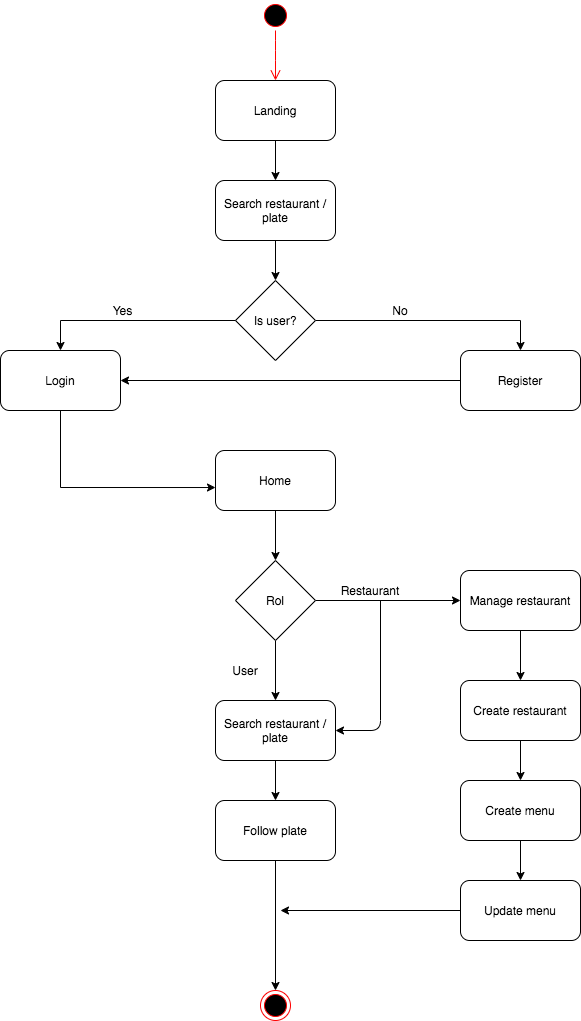

The diagram above was exported from draw.io. Its source (the exported page's mxGraphModel, read from the mxfile embedded in the PNG):
<mxGraphModel dx="1426" dy="807" grid="1" gridSize="10" guides="1" tooltips="1" connect="1" arrows="1" fold="1" page="1" pageScale="1" pageWidth="827" pageHeight="1169" math="0" shadow="0">
  <root>
    <mxCell id="0" />
    <mxCell id="1" parent="0" />
    <mxCell id="fyxzYRa3gDfPD7rjoQer-6" value="" style="ellipse;html=1;shape=startState;fillColor=#000000;strokeColor=#ff0000;" vertex="1" parent="1">
      <mxGeometry x="340" y="20" width="30" height="30" as="geometry" />
    </mxCell>
    <mxCell id="fyxzYRa3gDfPD7rjoQer-7" value="" style="edgeStyle=orthogonalEdgeStyle;html=1;verticalAlign=bottom;endArrow=open;endSize=8;strokeColor=#ff0000;" edge="1" source="fyxzYRa3gDfPD7rjoQer-6" parent="1">
      <mxGeometry relative="1" as="geometry">
        <mxPoint x="355" y="100" as="targetPoint" />
        <Array as="points">
          <mxPoint x="355" y="70" />
          <mxPoint x="355" y="70" />
        </Array>
      </mxGeometry>
    </mxCell>
    <mxCell id="fyxzYRa3gDfPD7rjoQer-21" value="Landing" style="rounded=1;whiteSpace=wrap;html=1;" vertex="1" parent="1">
      <mxGeometry x="295" y="100" width="120" height="60" as="geometry" />
    </mxCell>
    <mxCell id="fyxzYRa3gDfPD7rjoQer-22" value="Search restaurant / plate" style="rounded=1;whiteSpace=wrap;html=1;" vertex="1" parent="1">
      <mxGeometry x="295" y="200" width="120" height="60" as="geometry" />
    </mxCell>
    <mxCell id="fyxzYRa3gDfPD7rjoQer-43" value="" style="edgeStyle=orthogonalEdgeStyle;rounded=0;orthogonalLoop=1;jettySize=auto;html=1;entryX=0.5;entryY=0;entryDx=0;entryDy=0;" edge="1" parent="1" source="fyxzYRa3gDfPD7rjoQer-23" target="fyxzYRa3gDfPD7rjoQer-27">
      <mxGeometry relative="1" as="geometry">
        <mxPoint x="600" y="340" as="targetPoint" />
      </mxGeometry>
    </mxCell>
    <mxCell id="fyxzYRa3gDfPD7rjoQer-23" value="" style="rhombus;whiteSpace=wrap;html=1;" vertex="1" parent="1">
      <mxGeometry x="315" y="300" width="80" height="80" as="geometry" />
    </mxCell>
    <mxCell id="fyxzYRa3gDfPD7rjoQer-24" value="" style="endArrow=classic;html=1;exitX=0.5;exitY=1;exitDx=0;exitDy=0;" edge="1" parent="1" source="fyxzYRa3gDfPD7rjoQer-21" target="fyxzYRa3gDfPD7rjoQer-22">
      <mxGeometry width="50" height="50" relative="1" as="geometry">
        <mxPoint x="390" y="430" as="sourcePoint" />
        <mxPoint x="440" y="380" as="targetPoint" />
      </mxGeometry>
    </mxCell>
    <mxCell id="fyxzYRa3gDfPD7rjoQer-25" value="" style="endArrow=classic;html=1;exitX=0.5;exitY=1;exitDx=0;exitDy=0;" edge="1" parent="1" source="fyxzYRa3gDfPD7rjoQer-22" target="fyxzYRa3gDfPD7rjoQer-23">
      <mxGeometry width="50" height="50" relative="1" as="geometry">
        <mxPoint x="390" y="430" as="sourcePoint" />
        <mxPoint x="440" y="380" as="targetPoint" />
      </mxGeometry>
    </mxCell>
    <mxCell id="fyxzYRa3gDfPD7rjoQer-40" style="edgeStyle=orthogonalEdgeStyle;rounded=0;orthogonalLoop=1;jettySize=auto;html=1;entryX=0.5;entryY=0;entryDx=0;entryDy=0;exitX=0;exitY=0.5;exitDx=0;exitDy=0;" edge="1" parent="1" source="fyxzYRa3gDfPD7rjoQer-23" target="fyxzYRa3gDfPD7rjoQer-34">
      <mxGeometry relative="1" as="geometry">
        <mxPoint x="310" y="340" as="sourcePoint" />
      </mxGeometry>
    </mxCell>
    <mxCell id="fyxzYRa3gDfPD7rjoQer-26" value="Is user?" style="text;html=1;strokeColor=none;fillColor=none;align=center;verticalAlign=middle;whiteSpace=wrap;rounded=0;" vertex="1" parent="1">
      <mxGeometry x="325" y="330" width="60" height="20" as="geometry" />
    </mxCell>
    <mxCell id="fyxzYRa3gDfPD7rjoQer-27" value="Register" style="rounded=1;whiteSpace=wrap;html=1;" vertex="1" parent="1">
      <mxGeometry x="540" y="370" width="120" height="60" as="geometry" />
    </mxCell>
    <mxCell id="fyxzYRa3gDfPD7rjoQer-48" style="edgeStyle=orthogonalEdgeStyle;rounded=0;orthogonalLoop=1;jettySize=auto;html=1;entryX=0;entryY=0.617;entryDx=0;entryDy=0;entryPerimeter=0;" edge="1" parent="1" source="fyxzYRa3gDfPD7rjoQer-34" target="fyxzYRa3gDfPD7rjoQer-46">
      <mxGeometry relative="1" as="geometry">
        <Array as="points">
          <mxPoint x="140" y="507" />
        </Array>
      </mxGeometry>
    </mxCell>
    <mxCell id="fyxzYRa3gDfPD7rjoQer-34" value="Login" style="rounded=1;whiteSpace=wrap;html=1;" vertex="1" parent="1">
      <mxGeometry x="80" y="370" width="120" height="60" as="geometry" />
    </mxCell>
    <mxCell id="fyxzYRa3gDfPD7rjoQer-37" value="Yes" style="text;html=1;strokeColor=none;fillColor=none;align=center;verticalAlign=middle;whiteSpace=wrap;rounded=0;" vertex="1" parent="1">
      <mxGeometry x="180" y="320" width="45" height="20" as="geometry" />
    </mxCell>
    <mxCell id="fyxzYRa3gDfPD7rjoQer-44" value="" style="endArrow=classic;html=1;exitX=0;exitY=0.5;exitDx=0;exitDy=0;entryX=1;entryY=0.5;entryDx=0;entryDy=0;" edge="1" parent="1" source="fyxzYRa3gDfPD7rjoQer-27" target="fyxzYRa3gDfPD7rjoQer-34">
      <mxGeometry width="50" height="50" relative="1" as="geometry">
        <mxPoint x="390" y="430" as="sourcePoint" />
        <mxPoint x="440" y="380" as="targetPoint" />
      </mxGeometry>
    </mxCell>
    <mxCell id="fyxzYRa3gDfPD7rjoQer-45" value="No" style="text;html=1;strokeColor=none;fillColor=none;align=center;verticalAlign=middle;whiteSpace=wrap;rounded=0;" vertex="1" parent="1">
      <mxGeometry x="460" y="320" width="40" height="20" as="geometry" />
    </mxCell>
    <mxCell id="fyxzYRa3gDfPD7rjoQer-50" value="" style="edgeStyle=orthogonalEdgeStyle;rounded=0;orthogonalLoop=1;jettySize=auto;html=1;" edge="1" parent="1" source="fyxzYRa3gDfPD7rjoQer-46" target="fyxzYRa3gDfPD7rjoQer-49">
      <mxGeometry relative="1" as="geometry" />
    </mxCell>
    <mxCell id="fyxzYRa3gDfPD7rjoQer-46" value="Home" style="rounded=1;whiteSpace=wrap;html=1;" vertex="1" parent="1">
      <mxGeometry x="295" y="470" width="120" height="60" as="geometry" />
    </mxCell>
    <mxCell id="fyxzYRa3gDfPD7rjoQer-54" value="" style="edgeStyle=orthogonalEdgeStyle;rounded=0;orthogonalLoop=1;jettySize=auto;html=1;entryX=0;entryY=0.5;entryDx=0;entryDy=0;" edge="1" parent="1" source="fyxzYRa3gDfPD7rjoQer-49" target="fyxzYRa3gDfPD7rjoQer-51">
      <mxGeometry relative="1" as="geometry">
        <mxPoint x="475" y="620" as="targetPoint" />
      </mxGeometry>
    </mxCell>
    <mxCell id="fyxzYRa3gDfPD7rjoQer-67" style="edgeStyle=orthogonalEdgeStyle;rounded=0;orthogonalLoop=1;jettySize=auto;html=1;entryX=0.5;entryY=0;entryDx=0;entryDy=0;" edge="1" parent="1" source="fyxzYRa3gDfPD7rjoQer-49" target="fyxzYRa3gDfPD7rjoQer-66">
      <mxGeometry relative="1" as="geometry" />
    </mxCell>
    <mxCell id="fyxzYRa3gDfPD7rjoQer-49" value="Rol" style="rhombus;whiteSpace=wrap;html=1;" vertex="1" parent="1">
      <mxGeometry x="315" y="580" width="80" height="80" as="geometry" />
    </mxCell>
    <mxCell id="fyxzYRa3gDfPD7rjoQer-60" value="" style="edgeStyle=orthogonalEdgeStyle;rounded=0;orthogonalLoop=1;jettySize=auto;html=1;" edge="1" parent="1" source="fyxzYRa3gDfPD7rjoQer-51" target="fyxzYRa3gDfPD7rjoQer-58">
      <mxGeometry relative="1" as="geometry" />
    </mxCell>
    <mxCell id="fyxzYRa3gDfPD7rjoQer-51" value="Manage restaurant&lt;br&gt;" style="rounded=1;whiteSpace=wrap;html=1;" vertex="1" parent="1">
      <mxGeometry x="540" y="590" width="120" height="60" as="geometry" />
    </mxCell>
    <mxCell id="fyxzYRa3gDfPD7rjoQer-56" value="Restaurant" style="text;html=1;strokeColor=none;fillColor=none;align=center;verticalAlign=middle;whiteSpace=wrap;rounded=0;" vertex="1" parent="1">
      <mxGeometry x="400" y="600" width="100" height="20" as="geometry" />
    </mxCell>
    <mxCell id="fyxzYRa3gDfPD7rjoQer-57" value="User" style="text;html=1;strokeColor=none;fillColor=none;align=center;verticalAlign=middle;whiteSpace=wrap;rounded=0;" vertex="1" parent="1">
      <mxGeometry x="295" y="680" width="60" height="20" as="geometry" />
    </mxCell>
    <mxCell id="fyxzYRa3gDfPD7rjoQer-61" value="" style="edgeStyle=orthogonalEdgeStyle;rounded=0;orthogonalLoop=1;jettySize=auto;html=1;" edge="1" parent="1" source="fyxzYRa3gDfPD7rjoQer-58" target="fyxzYRa3gDfPD7rjoQer-59">
      <mxGeometry relative="1" as="geometry" />
    </mxCell>
    <mxCell id="fyxzYRa3gDfPD7rjoQer-58" value="Create restaurant" style="rounded=1;whiteSpace=wrap;html=1;" vertex="1" parent="1">
      <mxGeometry x="540" y="700" width="120" height="60" as="geometry" />
    </mxCell>
    <mxCell id="fyxzYRa3gDfPD7rjoQer-65" value="" style="edgeStyle=orthogonalEdgeStyle;rounded=0;orthogonalLoop=1;jettySize=auto;html=1;" edge="1" parent="1" source="fyxzYRa3gDfPD7rjoQer-59" target="fyxzYRa3gDfPD7rjoQer-62">
      <mxGeometry relative="1" as="geometry" />
    </mxCell>
    <mxCell id="fyxzYRa3gDfPD7rjoQer-59" value="Create menu" style="rounded=1;whiteSpace=wrap;html=1;" vertex="1" parent="1">
      <mxGeometry x="540" y="800" width="120" height="60" as="geometry" />
    </mxCell>
    <mxCell id="fyxzYRa3gDfPD7rjoQer-75" style="edgeStyle=orthogonalEdgeStyle;rounded=0;orthogonalLoop=1;jettySize=auto;html=1;" edge="1" parent="1" source="fyxzYRa3gDfPD7rjoQer-62">
      <mxGeometry relative="1" as="geometry">
        <mxPoint x="360" y="930" as="targetPoint" />
      </mxGeometry>
    </mxCell>
    <mxCell id="fyxzYRa3gDfPD7rjoQer-62" value="Update menu" style="rounded=1;whiteSpace=wrap;html=1;" vertex="1" parent="1">
      <mxGeometry x="540" y="900" width="120" height="60" as="geometry" />
    </mxCell>
    <mxCell id="fyxzYRa3gDfPD7rjoQer-69" style="edgeStyle=orthogonalEdgeStyle;rounded=0;orthogonalLoop=1;jettySize=auto;html=1;entryX=0.5;entryY=0;entryDx=0;entryDy=0;" edge="1" parent="1" source="fyxzYRa3gDfPD7rjoQer-66" target="fyxzYRa3gDfPD7rjoQer-68">
      <mxGeometry relative="1" as="geometry" />
    </mxCell>
    <mxCell id="fyxzYRa3gDfPD7rjoQer-66" value="Search restaurant / plate" style="rounded=1;whiteSpace=wrap;html=1;" vertex="1" parent="1">
      <mxGeometry x="295" y="720" width="120" height="60" as="geometry" />
    </mxCell>
    <mxCell id="fyxzYRa3gDfPD7rjoQer-73" style="edgeStyle=orthogonalEdgeStyle;rounded=0;orthogonalLoop=1;jettySize=auto;html=1;" edge="1" parent="1" source="fyxzYRa3gDfPD7rjoQer-68" target="fyxzYRa3gDfPD7rjoQer-72">
      <mxGeometry relative="1" as="geometry" />
    </mxCell>
    <mxCell id="fyxzYRa3gDfPD7rjoQer-68" value="Follow plate" style="rounded=1;whiteSpace=wrap;html=1;" vertex="1" parent="1">
      <mxGeometry x="295" y="820" width="120" height="60" as="geometry" />
    </mxCell>
    <mxCell id="fyxzYRa3gDfPD7rjoQer-70" value="" style="endArrow=classic;html=1;entryX=1;entryY=0.5;entryDx=0;entryDy=0;" edge="1" parent="1" target="fyxzYRa3gDfPD7rjoQer-66">
      <mxGeometry width="50" height="50" relative="1" as="geometry">
        <mxPoint x="460" y="620" as="sourcePoint" />
        <mxPoint x="440" y="860" as="targetPoint" />
        <Array as="points">
          <mxPoint x="460" y="750" />
        </Array>
      </mxGeometry>
    </mxCell>
    <mxCell id="fyxzYRa3gDfPD7rjoQer-72" value="" style="ellipse;html=1;shape=endState;fillColor=#000000;strokeColor=#ff0000;" vertex="1" parent="1">
      <mxGeometry x="340" y="1010" width="30" height="30" as="geometry" />
    </mxCell>
  </root>
</mxGraphModel>